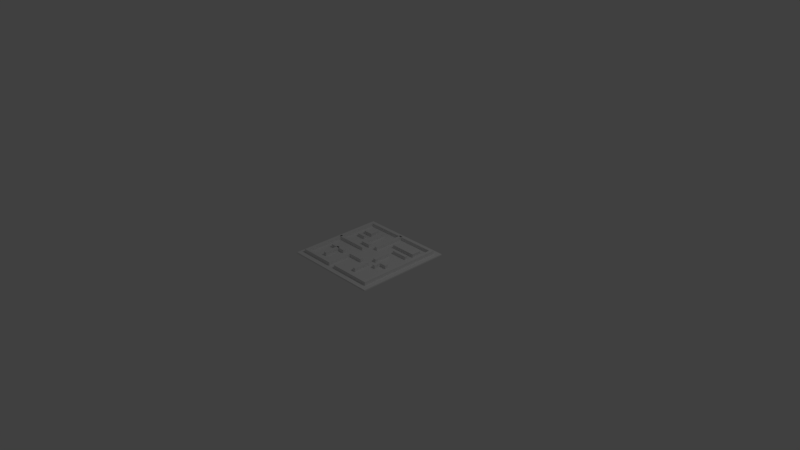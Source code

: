 # Source: simplemaze.blend  (saved by Blender 2.78.0; exported with 4.5.12 LTS)
import bpy
from mathutils import Matrix  # noqa: F401  (used for matrix-valued properties, if any)

bpy.ops.wm.read_factory_settings(use_empty=True)
scene = bpy.context.scene
scene.name = 'Scene'

# ---- collections
col_collection_1 = bpy.data.collections.new('Collection 1'); scene.collection.children.link(col_collection_1)

# ---- materials (node trees are filled in below, after node groups)
mat_material = bpy.data.materials.new('Material')
mat_material.alpha_threshold = 0.0
mat_material.use_transparent_shadow = False
mat_material.roughness = 0.5
mat_material.line_color = (0.0, 0.0, 0.0, 1.0)

# ---- material node trees

# ---- world
world_world = bpy.data.worlds.new('World'); scene.world = world_world
world_world.color = (0.05088, 0.05088, 0.05088)
world_world.use_sun_shadow = False
world_world.sun_shadow_jitter_overblur = 0.0
world_world.cycles.sampling_method = 'MANUAL'

# ---- cameras
cam_camera = bpy.data.cameras.new('Camera')
cam_camera.clip_end = 100.0
cam_camera.lens = 35.0
cam_camera.sensor_width = 32.0
cam_camera.sensor_height = 18.0
cam_camera.ortho_scale = 7.314
cam_camera.dof.focus_distance = 0.0
cam_camera.dof.aperture_fstop = 128.0

# ---- lights
light_lamp = bpy.data.lights.new('Lamp', 'POINT')
light_lamp.transmission_factor = 0.0
light_lamp.cutoff_distance = 30.0
light_lamp.energy = 100.0
light_lamp.shadow_buffer_clip_start = 1.001
light_lamp.shadow_soft_size = 0.1
light_lamp.shadow_maximum_resolution = 0.006
light_lamp.use_absolute_resolution = True

# ---- meshes
me_plane_014 = bpy.data.meshes.new('Plane.014')
me_plane_014.from_pydata([(0.2053, -0.2254, 0.0), (0.2053, -0.4508, 0.0), (0.2053, -0.2254, 0.05635), (0.2053, -0.4508, 0.05635), (0.2455, -0.2254, 0.0), (0.2455, -0.4508, 0.0), (0.2455, -0.2254, 0.05635), (0.2455, -0.4508, 0.05635)], [], [(0, 1, 3, 2), (4, 6, 7, 5), (1, 0, 4, 5), (2, 3, 7, 6), (3, 1, 5, 7), (0, 2, 6, 4)])
_uv = me_plane_014.uv_layers.new(name='UVMap')
_uv.uv.foreach_set('vector', [0.3905, 0.0206, 0.3905, 0.1237, 0.36, 0.1237, 0.36, 0.0206, 0.3513, 0.8457, 0.3208, 0.8457, 0.3208, 0.7425, 0.3513, 0.7425, 0.7754, 0.794, 0.7275, 0.794, 0.7275, 0.7839, 0.7754, 0.7839, 0.6797, 0.793, 0.6318, 0.793, 0.6318, 0.7829, 0.6797, 0.7829, 0.3643, 0.8973, 0.3643, 0.923, 0.3425, 0.923, 0.3425, 0.8973, 0.4145, 0.2619, 0.4145, 0.2361, 0.4363, 0.2361, 0.4363, 0.2619])
me_plane_014.materials.append(mat_material)
me_plane_014.use_remesh_preserve_volume = False
me_plane_014.use_remesh_preserve_attributes = False
me_plane_014.use_mirror_vertex_groups = False
me_plane_014.update()
me_plane_013 = bpy.data.meshes.new('Plane.013')
me_plane_013.from_pydata([(0.4508, 0.2455, 0.0), (0.2254, 0.2455, 0.0), (0.4508, 0.2455, 0.05635), (0.2254, 0.2455, 0.05635), (0.4508, 0.2053, 0.0), (0.2254, 0.2053, 0.0), (0.4508, 0.2053, 0.05635), (0.2254, 0.2053, 0.05635)], [], [(0, 1, 3, 2), (4, 6, 7, 5), (1, 0, 4, 5), (2, 3, 7, 6), (3, 1, 5, 7), (0, 2, 6, 4)])
_uv = me_plane_013.uv_layers.new(name='UVMap')
_uv.uv.foreach_set('vector', [0.36, 0.3908, 0.36, 0.4939, 0.3295, 0.4939, 0.3295, 0.3908, 0.3513, 0.7425, 0.3818, 0.7425, 0.3818, 0.8457, 0.3513, 0.8457, 0.5558, 0.7839, 0.6036, 0.7839, 0.6036, 0.794, 0.5558, 0.794, 0.8301, 0.787, 0.8779, 0.787, 0.8779, 0.7971, 0.8301, 0.7971, 0.4493, 0.6376, 0.4493, 0.6634, 0.4275, 0.6634, 0.4275, 0.6376, 0.3208, 0.923, 0.3208, 0.8973, 0.3425, 0.8973, 0.3425, 0.923])
me_plane_013.materials.append(mat_material)
me_plane_013.use_remesh_preserve_volume = False
me_plane_013.use_remesh_preserve_attributes = False
me_plane_013.use_mirror_vertex_groups = False
me_plane_013.update()
me_plane_012 = bpy.data.meshes.new('Plane.012')
me_plane_012.from_pydata([(0.1127, 0.318, 0.0), (0.4709, 0.318, 0.0), (0.4709, 0.4508, 0.0), (0.1127, 0.318, 0.05635), (0.4709, 0.318, 0.05635), (0.4709, 0.4508, 0.05635), (0.1127, 0.3582, 0.0), (0.4307, 0.3582, 0.0), (0.4307, 0.4508, 0.0), (0.1127, 0.3582, 0.05635), (0.4307, 0.3582, 0.05635), (0.4307, 0.4508, 0.05635)], [], [(0, 1, 4, 3), (1, 2, 5, 4), (6, 9, 10, 7), (7, 10, 11, 8), (1, 0, 6, 7), (2, 1, 7, 8), (3, 4, 10, 9), (4, 5, 11, 10), (0, 3, 9, 6), (5, 2, 8, 11)])
_uv = me_plane_012.uv_layers.new(name='UVMap')
_uv.uv.foreach_set('vector', [0.1049, 0.8457, 0.1049, 0.6818, 0.1355, 0.6818, 0.1355, 0.8457, 0.3295, 0.4515, 0.3295, 0.5123, 0.299, 0.5123, 0.299, 0.4515, 0.227, 0.8273, 0.1965, 0.8273, 0.1965, 0.6818, 0.227, 0.6818, 0.2793, 0.9065, 0.2488, 0.9065, 0.2488, 0.8641, 0.2793, 0.8641, 0.8036, 0.9266, 0.8796, 0.9266, 0.8796, 0.9367, 0.8121, 0.9367, 0.8036, 0.9599, 0.8036, 0.9266, 0.8121, 0.9367, 0.8121, 0.9599, 0.7865, 0.8598, 0.8626, 0.8598, 0.854, 0.8699, 0.7865, 0.8699, 0.8626, 0.8598, 0.8626, 0.8932, 0.854, 0.8932, 0.854, 0.8699, 0.4145, 0.3134, 0.4145, 0.2876, 0.4363, 0.2876, 0.4363, 0.3134, 0.4058, 0.7407, 0.4058, 0.7149, 0.4275, 0.7149, 0.4275, 0.7407])
me_plane_012.materials.append(mat_material)
me_plane_012.use_remesh_preserve_volume = False
me_plane_012.use_remesh_preserve_attributes = False
me_plane_012.use_mirror_vertex_groups = False
me_plane_012.update()
me_plane_011 = bpy.data.meshes.new('Plane.011')
me_plane_011.from_pydata([(0.2455, 0.0, 0.0), (0.2455, 0.1127, 0.0), (0.2455, -0.1127, 0.0), (0.2455, 0.0, 0.05635), (0.2455, 0.1127, 0.05635), (0.2455, -0.1127, 0.05635), (0.2053, 0.0, 0.0), (0.2053, 0.1127, 0.0), (0.2053, -0.1127, 0.0), (0.2053, 0.0, 0.05635), (0.2053, 0.1127, 0.05635), (0.2053, -0.1127, 0.05635)], [], [(0, 1, 4, 3), (2, 0, 3, 5), (6, 9, 10, 7), (8, 11, 9, 6), (1, 0, 6, 7), (0, 2, 8, 6), (3, 4, 10, 9), (5, 3, 9, 11), (4, 1, 7, 10), (2, 5, 11, 8)])
_uv = me_plane_011.uv_layers.new(name='UVMap')
_uv.uv.foreach_set('vector', [0.3905, 0.4423, 0.3905, 0.4939, 0.36, 0.4939, 0.36, 0.4423, 0.3905, 0.3908, 0.3905, 0.4423, 0.36, 0.4423, 0.36, 0.3908, 0.4123, 0.7941, 0.3818, 0.7941, 0.3818, 0.7425, 0.4123, 0.7425, 0.4123, 0.8457, 0.3818, 0.8457, 0.3818, 0.7941, 0.4123, 0.7941, 0.9583, 0.8699, 0.9343, 0.8699, 0.9343, 0.8598, 0.9583, 0.8598, 0.9343, 0.8699, 0.9104, 0.8699, 0.9104, 0.8598, 0.9343, 0.8598, 0.8865, 0.8699, 0.8626, 0.8699, 0.8626, 0.8598, 0.8865, 0.8598, 0.9104, 0.8699, 0.8865, 0.8699, 0.8865, 0.8598, 0.9104, 0.8598, 0.4493, 0.6634, 0.4493, 0.6891, 0.4275, 0.6891, 0.4275, 0.6634, 0.4275, 0.6376, 0.4275, 0.6118, 0.4493, 0.6118, 0.4493, 0.6376])
me_plane_011.materials.append(mat_material)
me_plane_011.use_remesh_preserve_volume = False
me_plane_011.use_remesh_preserve_attributes = False
me_plane_011.use_mirror_vertex_groups = False
me_plane_011.update()
me_plane_010 = bpy.data.meshes.new('Plane.010')
me_plane_010.from_pydata([(0.02012, 0.1127, 0.0), (0.02012, 0.5635, 0.0), (0.02012, 0.1127, 0.05635), (0.02012, 0.5635, 0.05635), (-0.02012, 0.1127, 0.0), (-0.02012, 0.5635, 0.0), (-0.02012, 0.1127, 0.05635), (-0.02012, 0.5635, 0.05635)], [], [(0, 1, 3, 2), (4, 6, 7, 5), (1, 0, 4, 5), (2, 3, 7, 6), (3, 1, 5, 7), (0, 2, 6, 4)])
_uv = me_plane_010.uv_layers.new(name='UVMap')
_uv.uv.foreach_set('vector', [0.2881, 0.1845, 0.2881, 0.3908, 0.2575, 0.3908, 0.2575, 0.1845, 0.3404, 0.7241, 0.3099, 0.7241, 0.3099, 0.5179, 0.3404, 0.5179, 0.6318, 0.793, 0.7275, 0.793, 0.7275, 0.8032, 0.6318, 0.8032, 0.7865, 0.7971, 0.8822, 0.7971, 0.8822, 0.8072, 0.7865, 0.8072, 0.9557, 0.9296, 0.9677, 0.9296, 0.9677, 0.9397, 0.9557, 0.9397, 0.4145, 0.3392, 0.4145, 0.3134, 0.4363, 0.3134, 0.4363, 0.3392])
me_plane_010.materials.append(mat_material)
me_plane_010.use_remesh_preserve_volume = False
me_plane_010.use_remesh_preserve_attributes = False
me_plane_010.use_mirror_vertex_groups = False
me_plane_010.update()
me_plane_009 = bpy.data.meshes.new('Plane.009')
me_plane_009.from_pydata([(-0.5635, -0.02012, 0.0), (-0.1127, -0.02012, 0.0), (-0.5635, -0.02012, 0.05635), (-0.1127, -0.02012, 0.05635), (-0.5635, 0.02012, 0.0), (-0.1127, 0.02012, 0.0), (-0.5635, 0.02012, 0.05635), (-0.1127, 0.02012, 0.05635)], [], [(0, 1, 3, 2), (4, 6, 7, 5), (1, 0, 4, 5), (2, 3, 7, 6), (3, 1, 5, 7), (0, 2, 6, 4)])
_uv = me_plane_009.uv_layers.new(name='UVMap')
_uv.uv.foreach_set('vector', [0.2881, 0.3908, 0.2881, 0.1845, 0.3186, 0.1845, 0.3186, 0.3908, 0.3099, 0.7241, 0.2793, 0.7241, 0.2793, 0.5179, 0.3099, 0.5179, 0.7865, 0.8072, 0.8822, 0.8072, 0.8822, 0.8173, 0.7865, 0.8173, 0.7275, 0.8133, 0.6318, 0.8133, 0.6318, 0.8032, 0.7275, 0.8032, 0.4145, 0.3908, 0.4145, 0.365, 0.4363, 0.365, 0.4363, 0.3908, 0.9677, 0.9498, 0.9557, 0.9498, 0.9557, 0.9397, 0.9677, 0.9397])
me_plane_009.materials.append(mat_material)
me_plane_009.use_remesh_preserve_volume = False
me_plane_009.use_remesh_preserve_attributes = False
me_plane_009.use_mirror_vertex_groups = False
me_plane_009.update()
me_plane_008 = bpy.data.meshes.new('Plane.008')
me_plane_008.from_pydata([(-0.2455, 0.4508, 0.0), (-0.1127, 0.09259, 0.0), (-0.2455, 0.09259, 0.0), (-0.2455, 0.4508, 0.05635), (-0.1127, 0.09259, 0.05635), (-0.2455, 0.09259, 0.05635), (-0.2053, 0.4508, 0.0), (-0.1127, 0.1328, 0.0), (-0.2053, 0.1328, 0.0), (-0.2053, 0.4508, 0.05635), (-0.1127, 0.1328, 0.05635), (-0.2053, 0.1328, 0.05635)], [], [(0, 2, 5, 3), (2, 1, 4, 5), (6, 9, 11, 8), (8, 11, 10, 7), (2, 0, 6, 8), (1, 2, 8, 7), (3, 5, 11, 9), (5, 4, 10, 11), (0, 3, 9, 6), (4, 1, 7, 10)])
_uv = me_plane_008.uv_layers.new(name='UVMap')
_uv.uv.foreach_set('vector', [0.166, 0.6818, 0.166, 0.8457, 0.1355, 0.8457, 0.1355, 0.6818, 0.2793, 0.8641, 0.2793, 0.8033, 0.3099, 0.8033, 0.3099, 0.8641, 0.1965, 0.8273, 0.166, 0.8273, 0.166, 0.6818, 0.1965, 0.6818, 0.36, 0.1753, 0.3295, 0.1753, 0.3295, 0.1329, 0.36, 0.1329, 0.8626, 0.9266, 0.7865, 0.9266, 0.7865, 0.9164, 0.854, 0.9164, 0.8626, 0.8932, 0.8626, 0.9266, 0.854, 0.9164, 0.854, 0.8932, 0.5558, 0.8507, 0.6318, 0.8507, 0.6233, 0.8608, 0.5558, 0.8608, 0.6318, 0.8507, 0.6318, 0.8841, 0.6233, 0.8841, 0.6233, 0.8608, 0.1267, 0.923, 0.1267, 0.8973, 0.1485, 0.8973, 0.1485, 0.923, 0.4145, 0.5436, 0.4145, 0.5179, 0.4363, 0.5179, 0.4363, 0.5436])
me_plane_008.materials.append(mat_material)
me_plane_008.use_remesh_preserve_volume = False
me_plane_008.use_remesh_preserve_attributes = False
me_plane_008.use_mirror_vertex_groups = False
me_plane_008.update()
me_plane_007 = bpy.data.meshes.new('Plane.007')
me_plane_007.from_pydata([(-0.4508, 0.2455, 0.0), (-0.3381, 0.2455, 0.0), (-0.4508, 0.2455, 0.05635), (-0.3381, 0.2455, 0.05635), (-0.4508, 0.2053, 0.0), (-0.3381, 0.2053, 0.0), (-0.4508, 0.2053, 0.05635), (-0.3381, 0.2053, 0.05635)], [], [(1, 0, 2, 3), (5, 7, 6, 4), (0, 1, 5, 4), (3, 2, 6, 7), (2, 0, 4, 6), (1, 3, 7, 5)])
_uv = me_plane_007.uv_layers.new(name='UVMap')
_uv.uv.foreach_set('vector', [0.3513, 0.8973, 0.3513, 0.8457, 0.3818, 0.8457, 0.3818, 0.8973, 0.3208, 0.8457, 0.3513, 0.8457, 0.3513, 0.8973, 0.3208, 0.8973, 0.6318, 0.7728, 0.6558, 0.7728, 0.6558, 0.7829, 0.6318, 0.7829, 0.9147, 0.7839, 0.8908, 0.7839, 0.8908, 0.7738, 0.9147, 0.7738, 0.4493, 0.7149, 0.4493, 0.7407, 0.4275, 0.7407, 0.4275, 0.7149, 0.1878, 0.9138, 0.1878, 0.888, 0.2096, 0.888, 0.2096, 0.9138])
me_plane_007.materials.append(mat_material)
me_plane_007.use_remesh_preserve_volume = False
me_plane_007.use_remesh_preserve_attributes = False
me_plane_007.use_mirror_vertex_groups = False
me_plane_007.update()
me_plane_006 = bpy.data.meshes.new('Plane.006')
me_plane_006.from_pydata([(0.0, -0.5836, 0.0), (0.5836, -0.5836, 0.0), (-0.09259, -0.5836, 0.0), (-0.5836, -0.5836, 0.0), (-0.5836, 0.5836, 0.0), (0.5836, 0.5836, 0.0), (-0.09259, -0.2455, 0.0), (0.1127, -0.2455, 0.0), (0.0, -0.5836, 0.05635), (0.5836, -0.5836, 0.05635), (-0.09259, -0.5836, 0.05635), (-0.5836, -0.5836, 0.05635), (-0.5836, 0.5836, 0.05635), (0.5836, 0.5836, 0.05635), (-0.09259, -0.2455, 0.05635), (0.1127, -0.2455, 0.05635), (0.0, -0.5434, 0.0), (0.5434, -0.5434, 0.0), (-0.1328, -0.5434, 0.0), (-0.5434, -0.5434, 0.0), (-0.5434, 0.5434, 0.0), (0.5434, 0.5434, 0.0), (-0.1328, -0.2053, 0.0), (0.1127, -0.2053, 0.0), (0.0, -0.5434, 0.05635), (0.5434, -0.5434, 0.05635), (-0.1328, -0.5434, 0.05635), (-0.5434, -0.5434, 0.05635), (-0.5434, 0.5434, 0.05635), (0.5434, 0.5434, 0.05635), (-0.1328, -0.2053, 0.05635), (0.1127, -0.2053, 0.05635)], [], [(2, 6, 14, 10), (5, 4, 12, 13), (0, 1, 9, 8), (1, 5, 13, 9), (6, 7, 15, 14), (3, 2, 10, 11), (4, 3, 11, 12), (18, 26, 30, 22), (21, 29, 28, 20), (16, 24, 25, 17), (17, 25, 29, 21), (22, 30, 31, 23), (19, 27, 26, 18), (20, 28, 27, 19), (1, 0, 16, 17), (5, 1, 17, 21), (2, 3, 19, 18), (3, 4, 20, 19), (4, 5, 21, 20), (6, 2, 18, 22), (7, 6, 22, 23), (8, 9, 25, 24), (9, 13, 29, 25), (11, 10, 26, 27), (12, 11, 27, 28), (13, 12, 28, 29), (10, 14, 30, 26), (14, 15, 31, 30), (0, 8, 24, 16), (15, 7, 23, 31)])
_uv = me_plane_006.uv_layers.new(name='UVMap')
_uv.uv.foreach_set('vector', [0.299, 0.0206, 0.299, 0.1753, 0.2684, 0.1753, 0.2684, 0.0206, 0.07442, 0.0206, 0.07442, 0.5547, 0.0439, 0.5547, 0.0439, 0.0206, 0.1965, 0.4515, 0.1965, 0.1845, 0.227, 0.1845, 0.227, 0.4515, 0.0439, 0.0206, 0.0439, 0.5547, 0.01338, 0.5547, 0.01338, 0.0206, 0.384, 0.6118, 0.384, 0.5179, 0.4145, 0.5179, 0.4145, 0.6118, 0.2488, 0.7425, 0.2488, 0.5179, 0.2793, 0.5179, 0.2793, 0.7425, 0.1049, 0.0206, 0.1049, 0.5547, 0.07442, 0.5547, 0.07442, 0.0206, 0.3295, 0.1753, 0.299, 0.1753, 0.299, 0.0206, 0.3295, 0.0206, 0.1965, 0.5179, 0.166, 0.5179, 0.166, 0.0206, 0.1965, 0.0206, 0.2575, 0.4331, 0.227, 0.4331, 0.227, 0.1845, 0.2575, 0.1845, 0.166, 0.5179, 0.1355, 0.5179, 0.1355, 0.0206, 0.166, 0.0206, 0.3295, 0.0206, 0.36, 0.0206, 0.36, 0.1329, 0.3295, 0.1329, 0.3491, 0.3724, 0.3186, 0.3724, 0.3186, 0.1845, 0.3491, 0.1845, 0.1355, 0.5179, 0.1049, 0.5179, 0.1049, 0.0206, 0.1355, 0.0206, 0.9921, 0.3764, 0.7726, 0.3764, 0.7726, 0.3636, 0.977, 0.3636, 0.9921, 0.00539, 0.9921, 0.3764, 0.977, 0.3636, 0.977, 0.01818, 0.7377, 0.3764, 0.553, 0.3764, 0.5681, 0.3636, 0.7226, 0.3636, 0.553, 0.3764, 0.553, 0.00539, 0.5681, 0.01818, 0.5681, 0.3636, 0.553, 0.00539, 0.9921, 0.00539, 0.977, 0.01818, 0.5681, 0.01818, 0.7377, 0.2689, 0.7377, 0.3764, 0.7226, 0.3636, 0.7226, 0.2561, 0.815, 0.2689, 0.7377, 0.2689, 0.7226, 0.2561, 0.815, 0.2561, 0.7726, 0.3764, 0.9921, 0.3764, 0.977, 0.3892, 0.7726, 0.3892, 0.9921, 0.3764, 0.9921, 0.7474, 0.977, 0.7346, 0.977, 0.3892, 0.553, 0.3764, 0.7377, 0.3764, 0.7226, 0.3892, 0.5681, 0.3892, 0.553, 0.7474, 0.553, 0.3764, 0.5681, 0.3892, 0.5681, 0.7346, 0.9921, 0.7474, 0.553, 0.7474, 0.5681, 0.7346, 0.977, 0.7346, 0.7377, 0.3764, 0.7377, 0.4839, 0.7226, 0.4966, 0.7226, 0.3892, 0.7377, 0.4839, 0.815, 0.4839, 0.815, 0.4966, 0.7226, 0.4966, 0.384, 0.7407, 0.384, 0.7149, 0.4058, 0.7149, 0.4058, 0.7407, 0.4363, 0.2619, 0.4363, 0.2876, 0.4145, 0.2876, 0.4145, 0.2619])
me_plane_006.materials.append(mat_material)
me_plane_006.use_remesh_preserve_volume = False
me_plane_006.use_remesh_preserve_attributes = False
me_plane_006.use_mirror_vertex_groups = False
me_plane_006.update()
me_plane_005 = bpy.data.meshes.new('Plane.005')
me_plane_005.from_pydata([(-0.318, 0.318, 0.0), (-0.4508, 0.318, 0.0), (-0.318, 0.4508, 0.0), (-0.318, 0.318, 0.05635), (-0.4508, 0.318, 0.05635), (-0.318, 0.4508, 0.05635), (-0.3582, 0.3582, 0.0), (-0.4508, 0.3582, 0.0), (-0.3582, 0.4508, 0.0), (-0.3582, 0.3582, 0.05635), (-0.4508, 0.3582, 0.05635), (-0.3582, 0.4508, 0.05635)], [], [(1, 0, 3, 4), (0, 2, 5, 3), (7, 10, 9, 6), (6, 9, 11, 8), (0, 1, 7, 6), (2, 0, 6, 8), (4, 3, 9, 10), (3, 5, 11, 9), (1, 4, 10, 7), (5, 2, 8, 11)])
_uv = me_plane_005.uv_layers.new(name='UVMap')
_uv.uv.foreach_set('vector', [0.2488, 0.8641, 0.2488, 0.8033, 0.2793, 0.8033, 0.2793, 0.8641, 0.1965, 0.8273, 0.1965, 0.888, 0.166, 0.888, 0.166, 0.8273, 0.421, 0.1661, 0.3905, 0.1661, 0.3905, 0.1237, 0.421, 0.1237, 0.4428, 0.1053, 0.4123, 0.1053, 0.4123, 0.06296, 0.4428, 0.06296, 0.9189, 0.8264, 0.9189, 0.8598, 0.9104, 0.8598, 0.9104, 0.8365, 0.8908, 0.8264, 0.9189, 0.8264, 0.9104, 0.8365, 0.8908, 0.8365, 0.7275, 0.8557, 0.7275, 0.8224, 0.7361, 0.8325, 0.7361, 0.8557, 0.7275, 0.8224, 0.7557, 0.8224, 0.7557, 0.8325, 0.7361, 0.8325, 0.166, 0.9138, 0.166, 0.888, 0.1878, 0.888, 0.1878, 0.9138, 0.4428, 0.1237, 0.4428, 0.1495, 0.421, 0.1495, 0.421, 0.1237])
me_plane_005.materials.append(mat_material)
me_plane_005.use_remesh_preserve_volume = False
me_plane_005.use_remesh_preserve_attributes = False
me_plane_005.use_mirror_vertex_groups = False
me_plane_005.update()
me_plane_004 = bpy.data.meshes.new('Plane.004')
me_plane_004.from_pydata([(-0.2254, -0.2053, 0.0), (-0.2254, -0.2053, 0.05635), (-0.3381, -0.2053, 0.05635), (-0.3381, -0.2053, 0.0), (-0.2254, -0.2455, 0.0), (-0.2254, -0.2455, 0.05635), (-0.3381, -0.2455, 0.05635), (-0.3381, -0.2455, 0.0), (-0.3582, -0.4508, 0.0), (-0.3582, -0.4508, 0.05635), (-0.3582, -0.2254, 0.05635), (-0.3582, -0.2254, 0.0), (-0.318, -0.4508, 0.0), (-0.318, -0.4508, 0.05635), (-0.318, -0.2254, 0.05635), (-0.318, -0.2254, 0.0), (-0.3381, -0.2053, 0.0), (-0.4508, -0.2053, 0.0), (-0.3381, -0.2053, 0.05635), (-0.4508, -0.2053, 0.05635), (-0.3381, -0.2455, 0.0), (-0.4508, -0.2455, 0.0), (-0.3381, -0.2455, 0.05635), (-0.4508, -0.2455, 0.05635)], [], [(0, 3, 2, 1), (4, 5, 6, 7), (3, 0, 4, 7), (1, 2, 6, 5), (2, 3, 7, 6), (0, 1, 5, 4), (11, 8, 9, 10), (15, 14, 13, 12), (8, 11, 15, 12), (10, 9, 13, 14), (9, 8, 12, 13), (11, 10, 14, 15), (16, 17, 19, 18), (20, 22, 23, 21), (17, 16, 20, 21), (18, 19, 23, 22), (19, 17, 21, 23), (16, 18, 22, 20)])
_uv = me_plane_004.uv_layers.new(name='UVMap')
_uv.uv.foreach_set('vector', [0.1355, 0.8973, 0.1355, 0.8457, 0.166, 0.8457, 0.166, 0.8973, 0.36, 0.1237, 0.3905, 0.1237, 0.3905, 0.1753, 0.36, 0.1753, 0.7515, 0.7839, 0.7275, 0.7839, 0.7275, 0.7738, 0.7515, 0.7738, 0.9386, 0.7839, 0.9147, 0.7839, 0.9147, 0.7738, 0.9386, 0.7738, 0.9583, 0.8679, 0.9702, 0.8679, 0.9702, 0.878, 0.9583, 0.878, 0.4428, 0.1495, 0.4428, 0.1753, 0.421, 0.1753, 0.421, 0.1495, 0.06352, 0.7794, 0.06352, 0.8825, 0.033, 0.8825, 0.033, 0.7794, 0.06352, 0.7794, 0.09404, 0.7794, 0.09404, 0.8825, 0.06352, 0.8825, 0.8779, 0.787, 0.8301, 0.787, 0.8301, 0.7769, 0.8779, 0.7769, 0.7275, 0.793, 0.6797, 0.793, 0.6797, 0.7829, 0.7275, 0.7829, 0.4363, 0.5694, 0.4363, 0.5952, 0.4145, 0.5952, 0.4145, 0.5694, 0.9677, 0.9599, 0.9557, 0.9599, 0.9557, 0.9498, 0.9677, 0.9498, 0.3818, 0.8973, 0.3818, 0.8457, 0.4123, 0.8457, 0.4123, 0.8973, 0.1049, 0.8457, 0.1355, 0.8457, 0.1355, 0.8973, 0.1049, 0.8973, 0.7515, 0.7738, 0.7754, 0.7738, 0.7754, 0.7839, 0.7515, 0.7839, 0.9625, 0.7839, 0.9386, 0.7839, 0.9386, 0.7738, 0.9625, 0.7738, 0.1267, 0.8973, 0.1267, 0.923, 0.1049, 0.923, 0.1049, 0.8973, 0.8104, 0.7829, 0.7985, 0.7829, 0.7985, 0.7728, 0.8104, 0.7728])
me_plane_004.materials.append(mat_material)
me_plane_004.use_remesh_preserve_volume = False
me_plane_004.use_remesh_preserve_attributes = False
me_plane_004.use_mirror_vertex_groups = False
me_plane_004.update()
me_plane_001 = bpy.data.meshes.new('Plane.001')
me_plane_001.from_pydata([(-0.6577, -0.6577, -0.00723), (0.6577, -0.6577, -0.00723), (-0.6577, 0.6577, -0.00723), (0.6577, 0.6577, -0.00723), (-0.6577, 0.6577, 0.008823), (-0.6577, -0.6577, 0.008823), (0.6577, -0.6577, 0.008823), (0.6577, 0.6577, 0.008823)], [], [(0, 2, 3, 1), (5, 6, 7, 4), (0, 1, 6, 5), (1, 3, 7, 6), (2, 0, 5, 4), (3, 2, 4, 7)])
_uv = me_plane_001.uv_layers.new(name='UVMap')
_uv.uv.foreach_set('vector', [0.9677, 0.5, 1.442e-07, 0.5, 0.0, 7.451e-08, 0.9677, 0.0, 1.442e-07, 1.0, 0.0, 0.5, 0.9677, 0.5, 0.9677, 1.0, 0.9758, 0.5, 0.9758, 0.0, 0.9839, 0.0, 0.9839, 0.5, 0.9758, 0.0, 0.9758, 0.5, 0.9677, 0.5, 0.9677, 0.0, 1.0, 0.0, 1.0, 0.5, 0.9919, 0.5, 0.9919, 0.0, 0.9919, 0.0, 0.9919, 0.5, 0.9839, 0.5, 0.9839, 0.0])
me_plane_001.use_remesh_preserve_volume = False
me_plane_001.use_remesh_preserve_attributes = False
me_plane_001.use_mirror_vertex_groups = False
me_plane_001.update()
me_plane = bpy.data.meshes.new('Plane')
me_plane.from_pydata([(0.318, -0.09259, 0.0), (0.318, -0.2254, 0.0), (0.4508, -0.09259, 0.0), (0.318, -0.09259, 0.05635), (0.318, -0.2254, 0.05635), (0.4508, -0.09259, 0.05635), (0.3582, -0.1328, 0.0), (0.3582, -0.2254, 0.0), (0.4508, -0.1328, 0.0), (0.3582, -0.1328, 0.05635), (0.3582, -0.2254, 0.05635), (0.4508, -0.1328, 0.05635)], [], [(0, 1, 4, 3), (2, 0, 3, 5), (6, 9, 10, 7), (8, 11, 9, 6), (1, 0, 6, 7), (0, 2, 8, 6), (3, 4, 10, 9), (5, 3, 9, 11), (4, 1, 7, 10), (2, 5, 11, 8)])
_uv = me_plane.uv_layers.new(name='UVMap')
_uv.uv.foreach_set('vector', [0.227, 0.8273, 0.227, 0.888, 0.1965, 0.888, 0.1965, 0.8273, 0.299, 0.4515, 0.299, 0.5123, 0.2684, 0.5123, 0.2684, 0.4515, 0.3099, 0.9065, 0.2793, 0.9065, 0.2793, 0.8641, 0.3099, 0.8641, 0.4123, 0.0206, 0.4428, 0.0206, 0.4428, 0.06296, 0.4123, 0.06296, 0.7839, 0.8507, 0.7839, 0.8841, 0.7754, 0.874, 0.7754, 0.8507, 0.7839, 0.8841, 0.7557, 0.8841, 0.7557, 0.874, 0.7754, 0.874, 0.8796, 0.9266, 0.9078, 0.9266, 0.9078, 0.9367, 0.8882, 0.9367, 0.8796, 0.9599, 0.8796, 0.9266, 0.8882, 0.9367, 0.8882, 0.9599, 0.4363, 0.3392, 0.4363, 0.365, 0.4145, 0.365, 0.4145, 0.3392, 0.4275, 0.7149, 0.4275, 0.6891, 0.4493, 0.6891, 0.4493, 0.7149])
me_plane.materials.append(mat_material)
me_plane.use_remesh_preserve_volume = False
me_plane.use_remesh_preserve_attributes = False
me_plane.use_mirror_vertex_groups = False
me_plane.update()

# ---- objects
ob_walls_013 = bpy.data.objects.new('Walls.013', me_plane_014)
ob_walls_012 = bpy.data.objects.new('Walls.012', me_plane_013)
ob_walls_011 = bpy.data.objects.new('Walls.011', me_plane_012)
ob_walls_010 = bpy.data.objects.new('Walls.010', me_plane_011)
ob_walls_009 = bpy.data.objects.new('Walls.009', me_plane_010)
ob_walls_008 = bpy.data.objects.new('Walls.008', me_plane_009)
ob_walls_007 = bpy.data.objects.new('Walls.007', me_plane_008)
ob_walls_006 = bpy.data.objects.new('Walls.006', me_plane_007)
ob_wall_001 = bpy.data.objects.new('Wall.001', me_plane_006)
ob_walls_004 = bpy.data.objects.new('Walls.004', me_plane_005)
ob_walls_003 = bpy.data.objects.new('Walls.003', me_plane_004)
ob_floor = bpy.data.objects.new('Floor', me_plane_001)
ob_walls_002 = bpy.data.objects.new('Walls.002', me_plane)
ob_lamp = bpy.data.objects.new('Lamp', light_lamp)
ob_camera = bpy.data.objects.new('Camera', cam_camera)

# ---- transforms, parenting, visibility, modifiers, constraints
ob_walls_013.location = (0.0, 0.0, 0.0)
ob_walls_013.lineart.crease_threshold = 0.0
ob_walls_012.location = (0.0, 0.0, 0.0)
ob_walls_012.lineart.crease_threshold = 0.0
ob_walls_011.location = (0.0, 0.0, 0.0)
ob_walls_011.lineart.crease_threshold = 0.0
ob_walls_010.location = (0.0, 0.0, 0.0)
ob_walls_010.lineart.crease_threshold = 0.0
ob_walls_009.location = (0.0, 0.0, 0.0)
ob_walls_009.lineart.crease_threshold = 0.0
ob_walls_008.location = (0.0, 0.0, 0.0)
ob_walls_008.lineart.crease_threshold = 0.0
ob_walls_007.location = (0.0, 0.0, 0.0)
ob_walls_007.lineart.crease_threshold = 0.0
ob_walls_006.location = (0.0, 0.0, 0.0)
ob_walls_006.lineart.crease_threshold = 0.0
ob_wall_001.location = (0.0, 0.0, 0.0)
ob_wall_001.lineart.crease_threshold = 0.0
ob_walls_004.location = (0.0, 0.0, 0.0)
ob_walls_004.lineart.crease_threshold = 0.0
ob_walls_003.location = (0.0, 0.0, 0.0)
ob_walls_003.lineart.crease_threshold = 0.0
ob_floor.location = (0.0, 0.0, 0.0)
ob_floor.lineart.crease_threshold = 0.0
ob_walls_002.location = (0.0, 0.0, 0.0)
ob_walls_002.lineart.crease_threshold = 0.0
ob_lamp.location = (4.076, 1.005, 5.904)
ob_lamp.rotation_euler = (0.6503, 0.05522, 1.866)
ob_lamp.lock_rotations_4d = False
ob_lamp.empty_display_type = 'ARROWS'
ob_lamp.color = (0.0, 0.0, 0.0, 0.0)
ob_lamp.lineart.crease_threshold = 0.0
ob_camera.location = (7.481, -6.508, 5.344)
ob_camera.rotation_euler = (1.109, 0.0, 0.8149)
ob_camera.lock_rotations_4d = False
ob_camera.empty_display_type = 'ARROWS'
ob_camera.color = (0.0, 0.0, 0.0, 0.0)
ob_camera.display_type = 'WIRE'
ob_camera.lineart.crease_threshold = 0.0

# ---- collection membership
col_collection_1.objects.link(ob_walls_013)
col_collection_1.objects.link(ob_walls_012)
col_collection_1.objects.link(ob_walls_011)
col_collection_1.objects.link(ob_walls_010)
col_collection_1.objects.link(ob_walls_009)
col_collection_1.objects.link(ob_walls_008)
col_collection_1.objects.link(ob_walls_007)
col_collection_1.objects.link(ob_walls_006)
col_collection_1.objects.link(ob_wall_001)
col_collection_1.objects.link(ob_walls_004)
col_collection_1.objects.link(ob_walls_003)
col_collection_1.objects.link(ob_floor)
col_collection_1.objects.link(ob_walls_002)
col_collection_1.objects.link(ob_lamp)
col_collection_1.objects.link(ob_camera)

# ---- scene / render settings (as saved in the file)
scene.camera = ob_camera
scene.frame_start = 1; scene.frame_end = 250; scene.frame_set(1)
scene.render.engine = 'BLENDER_EEVEE_NEXT'
scene.render.resolution_percentage = 50
scene.render.dither_intensity = 0.0
scene.cycles.use_denoising = False
scene.cycles.samples = 128
scene.cycles.sampling_pattern = 'TABULATED_SOBOL'
scene.cycles.light_sampling_threshold = 0.0
scene.cycles.use_adaptive_sampling = False
scene.cycles.use_light_tree = False
scene.cycles.blur_glossy = 0.0
scene.cycles.sample_clamp_indirect = 0.0
scene.view_settings.view_transform = 'Standard'
bpy.context.view_layer.update()
